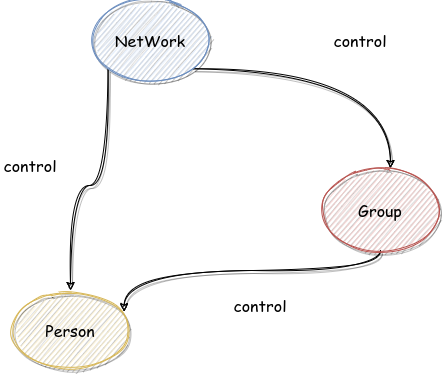

The diagram above was exported from draw.io. Its source (the exported page's mxGraphModel, read from the mxfile embedded in the PNG):
<mxGraphModel dx="1038" dy="656" grid="1" gridSize="10" guides="1" tooltips="1" connect="1" arrows="1" fold="1" page="1" pageScale="1" pageWidth="827" pageHeight="1169" math="0" shadow="0">
  <root>
    <mxCell id="0" />
    <mxCell id="1" parent="0" />
    <mxCell id="ZxHfMWhPpN8rUyjrkTJG-4" style="edgeStyle=orthogonalEdgeStyle;orthogonalLoop=1;jettySize=auto;html=1;exitX=1;exitY=1;exitDx=0;exitDy=0;entryX=0.583;entryY=-0.025;entryDx=0;entryDy=0;entryPerimeter=0;fontFamily=Comic Sans MS;fontSize=16;curved=1;sketch=1;shadow=1;" edge="1" parent="1" source="ZxHfMWhPpN8rUyjrkTJG-1" target="ZxHfMWhPpN8rUyjrkTJG-2">
      <mxGeometry relative="1" as="geometry" />
    </mxCell>
    <mxCell id="ZxHfMWhPpN8rUyjrkTJG-5" style="edgeStyle=orthogonalEdgeStyle;curved=1;sketch=1;orthogonalLoop=1;jettySize=auto;html=1;exitX=0;exitY=1;exitDx=0;exitDy=0;entryX=0.5;entryY=0;entryDx=0;entryDy=0;shadow=1;fontFamily=Comic Sans MS;fontSize=16;" edge="1" parent="1" source="ZxHfMWhPpN8rUyjrkTJG-1" target="ZxHfMWhPpN8rUyjrkTJG-3">
      <mxGeometry relative="1" as="geometry" />
    </mxCell>
    <mxCell id="ZxHfMWhPpN8rUyjrkTJG-1" value="&lt;font style=&quot;font-size: 16px;&quot; face=&quot;Comic Sans MS&quot;&gt;NetWork&lt;/font&gt;" style="ellipse;whiteSpace=wrap;html=1;fillColor=#dae8fc;strokeColor=#6c8ebf;sketch=1;shadow=1;" vertex="1" parent="1">
      <mxGeometry x="330" y="180" width="120" height="80" as="geometry" />
    </mxCell>
    <mxCell id="ZxHfMWhPpN8rUyjrkTJG-6" style="edgeStyle=orthogonalEdgeStyle;curved=1;sketch=1;orthogonalLoop=1;jettySize=auto;html=1;exitX=0.5;exitY=1;exitDx=0;exitDy=0;entryX=0.947;entryY=0.265;entryDx=0;entryDy=0;entryPerimeter=0;shadow=1;fontFamily=Comic Sans MS;fontSize=16;" edge="1" parent="1" source="ZxHfMWhPpN8rUyjrkTJG-2" target="ZxHfMWhPpN8rUyjrkTJG-3">
      <mxGeometry relative="1" as="geometry" />
    </mxCell>
    <mxCell id="ZxHfMWhPpN8rUyjrkTJG-2" value="&lt;font face=&quot;Comic Sans MS&quot;&gt;&lt;span style=&quot;font-size: 16px;&quot;&gt;Group&lt;/span&gt;&lt;/font&gt;" style="ellipse;whiteSpace=wrap;html=1;fillColor=#f8cecc;strokeColor=#b85450;sketch=1;shadow=1;" vertex="1" parent="1">
      <mxGeometry x="560" y="350" width="120" height="80" as="geometry" />
    </mxCell>
    <mxCell id="ZxHfMWhPpN8rUyjrkTJG-3" value="&lt;font style=&quot;font-size: 16px;&quot; face=&quot;Comic Sans MS&quot;&gt;Person&lt;/font&gt;" style="ellipse;whiteSpace=wrap;html=1;fillColor=#fff2cc;strokeColor=#d6b656;sketch=1;shadow=1;" vertex="1" parent="1">
      <mxGeometry x="250" y="470" width="120" height="80" as="geometry" />
    </mxCell>
    <mxCell id="ZxHfMWhPpN8rUyjrkTJG-7" value="control" style="text;html=1;strokeColor=none;fillColor=none;align=center;verticalAlign=middle;whiteSpace=wrap;rounded=0;shadow=1;sketch=1;fontFamily=Comic Sans MS;fontSize=16;" vertex="1" parent="1">
      <mxGeometry x="240" y="330" width="60" height="30" as="geometry" />
    </mxCell>
    <mxCell id="ZxHfMWhPpN8rUyjrkTJG-8" value="control" style="text;html=1;strokeColor=none;fillColor=none;align=center;verticalAlign=middle;whiteSpace=wrap;rounded=0;shadow=1;sketch=1;fontFamily=Comic Sans MS;fontSize=16;" vertex="1" parent="1">
      <mxGeometry x="470" y="470" width="60" height="30" as="geometry" />
    </mxCell>
    <mxCell id="ZxHfMWhPpN8rUyjrkTJG-9" value="control" style="text;html=1;strokeColor=none;fillColor=none;align=center;verticalAlign=middle;whiteSpace=wrap;rounded=0;shadow=1;sketch=1;fontFamily=Comic Sans MS;fontSize=16;" vertex="1" parent="1">
      <mxGeometry x="570" y="205" width="60" height="30" as="geometry" />
    </mxCell>
  </root>
</mxGraphModel>